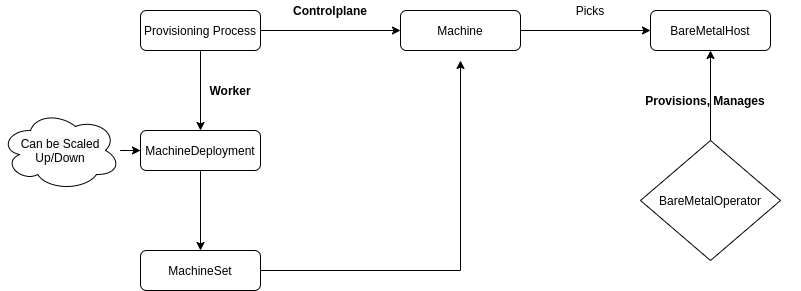

The diagram above was exported from draw.io. Its source (the exported page's mxGraphModel, read from the mxfile embedded in the PNG):
<mxGraphModel dx="980" dy="510" grid="1" gridSize="10" guides="1" tooltips="1" connect="1" arrows="1" fold="1" page="1" pageScale="1" pageWidth="827" pageHeight="1169" math="0" shadow="0">
  <root>
    <mxCell id="WIyWlLk6GJQsqaUBKTNV-0" />
    <mxCell id="WIyWlLk6GJQsqaUBKTNV-1" parent="WIyWlLk6GJQsqaUBKTNV-0" />
    <mxCell id="ZifYHd5A8Ol9rW4Y_Irh-1" value="" style="edgeStyle=orthogonalEdgeStyle;rounded=0;orthogonalLoop=1;jettySize=auto;html=1;" edge="1" parent="WIyWlLk6GJQsqaUBKTNV-1" source="WIyWlLk6GJQsqaUBKTNV-3" target="ZifYHd5A8Ol9rW4Y_Irh-0">
      <mxGeometry relative="1" as="geometry" />
    </mxCell>
    <mxCell id="ZifYHd5A8Ol9rW4Y_Irh-14" value="" style="edgeStyle=orthogonalEdgeStyle;rounded=0;orthogonalLoop=1;jettySize=auto;html=1;" edge="1" parent="WIyWlLk6GJQsqaUBKTNV-1" source="WIyWlLk6GJQsqaUBKTNV-3" target="ZifYHd5A8Ol9rW4Y_Irh-13">
      <mxGeometry relative="1" as="geometry" />
    </mxCell>
    <mxCell id="WIyWlLk6GJQsqaUBKTNV-3" value="Provisioning Process" style="rounded=1;whiteSpace=wrap;html=1;fontSize=12;glass=0;strokeWidth=1;shadow=0;" parent="WIyWlLk6GJQsqaUBKTNV-1" vertex="1">
      <mxGeometry x="160" y="80" width="120" height="40" as="geometry" />
    </mxCell>
    <mxCell id="ZifYHd5A8Ol9rW4Y_Irh-16" value="" style="edgeStyle=orthogonalEdgeStyle;rounded=0;orthogonalLoop=1;jettySize=auto;html=1;" edge="1" parent="WIyWlLk6GJQsqaUBKTNV-1" source="ZifYHd5A8Ol9rW4Y_Irh-13" target="ZifYHd5A8Ol9rW4Y_Irh-15">
      <mxGeometry relative="1" as="geometry" />
    </mxCell>
    <mxCell id="ZifYHd5A8Ol9rW4Y_Irh-13" value="MachineDeployment" style="rounded=1;whiteSpace=wrap;html=1;fontSize=12;glass=0;strokeWidth=1;shadow=0;" vertex="1" parent="WIyWlLk6GJQsqaUBKTNV-1">
      <mxGeometry x="160" y="200" width="120" height="40" as="geometry" />
    </mxCell>
    <mxCell id="ZifYHd5A8Ol9rW4Y_Irh-18" value="" style="edgeStyle=orthogonalEdgeStyle;rounded=0;orthogonalLoop=1;jettySize=auto;html=1;" edge="1" parent="WIyWlLk6GJQsqaUBKTNV-1" source="ZifYHd5A8Ol9rW4Y_Irh-15">
      <mxGeometry relative="1" as="geometry">
        <mxPoint x="480" y="130" as="targetPoint" />
      </mxGeometry>
    </mxCell>
    <mxCell id="ZifYHd5A8Ol9rW4Y_Irh-15" value="MachineSet" style="rounded=1;whiteSpace=wrap;html=1;fontSize=12;glass=0;strokeWidth=1;shadow=0;" vertex="1" parent="WIyWlLk6GJQsqaUBKTNV-1">
      <mxGeometry x="160" y="320" width="120" height="40" as="geometry" />
    </mxCell>
    <mxCell id="ZifYHd5A8Ol9rW4Y_Irh-6" value="" style="edgeStyle=orthogonalEdgeStyle;rounded=0;orthogonalLoop=1;jettySize=auto;html=1;" edge="1" parent="WIyWlLk6GJQsqaUBKTNV-1" source="ZifYHd5A8Ol9rW4Y_Irh-0" target="ZifYHd5A8Ol9rW4Y_Irh-5">
      <mxGeometry relative="1" as="geometry" />
    </mxCell>
    <mxCell id="ZifYHd5A8Ol9rW4Y_Irh-0" value="Machine" style="rounded=1;whiteSpace=wrap;html=1;fontSize=12;glass=0;strokeWidth=1;shadow=0;" vertex="1" parent="WIyWlLk6GJQsqaUBKTNV-1">
      <mxGeometry x="420" y="80" width="120" height="40" as="geometry" />
    </mxCell>
    <mxCell id="ZifYHd5A8Ol9rW4Y_Irh-5" value="BareMetalHost" style="rounded=1;whiteSpace=wrap;html=1;fontSize=12;glass=0;strokeWidth=1;shadow=0;" vertex="1" parent="WIyWlLk6GJQsqaUBKTNV-1">
      <mxGeometry x="670" y="80" width="120" height="40" as="geometry" />
    </mxCell>
    <mxCell id="ZifYHd5A8Ol9rW4Y_Irh-3" value="&lt;b&gt;Controlplane&lt;/b&gt;" style="text;html=1;strokeColor=none;fillColor=none;align=center;verticalAlign=middle;whiteSpace=wrap;rounded=0;" vertex="1" parent="WIyWlLk6GJQsqaUBKTNV-1">
      <mxGeometry x="330" y="70" width="40" height="20" as="geometry" />
    </mxCell>
    <mxCell id="ZifYHd5A8Ol9rW4Y_Irh-4" value="&lt;b&gt;Worker&lt;br&gt;&lt;/b&gt;" style="text;html=1;strokeColor=none;fillColor=none;align=center;verticalAlign=middle;whiteSpace=wrap;rounded=0;" vertex="1" parent="WIyWlLk6GJQsqaUBKTNV-1">
      <mxGeometry x="230" y="150" width="40" height="20" as="geometry" />
    </mxCell>
    <mxCell id="ZifYHd5A8Ol9rW4Y_Irh-11" value="" style="edgeStyle=orthogonalEdgeStyle;rounded=0;orthogonalLoop=1;jettySize=auto;html=1;" edge="1" parent="WIyWlLk6GJQsqaUBKTNV-1" source="ZifYHd5A8Ol9rW4Y_Irh-10" target="ZifYHd5A8Ol9rW4Y_Irh-5">
      <mxGeometry relative="1" as="geometry" />
    </mxCell>
    <mxCell id="ZifYHd5A8Ol9rW4Y_Irh-10" value="BareMetalOperator" style="rhombus;whiteSpace=wrap;html=1;" vertex="1" parent="WIyWlLk6GJQsqaUBKTNV-1">
      <mxGeometry x="660" y="210" width="140" height="120" as="geometry" />
    </mxCell>
    <mxCell id="ZifYHd5A8Ol9rW4Y_Irh-12" value="&lt;b&gt;Provisions, Manages&lt;br&gt;&lt;/b&gt;" style="text;html=1;strokeColor=none;fillColor=none;align=center;verticalAlign=middle;whiteSpace=wrap;rounded=0;" vertex="1" parent="WIyWlLk6GJQsqaUBKTNV-1">
      <mxGeometry x="630" y="160" width="190" height="20" as="geometry" />
    </mxCell>
    <mxCell id="ZifYHd5A8Ol9rW4Y_Irh-21" value="" style="edgeStyle=orthogonalEdgeStyle;rounded=0;orthogonalLoop=1;jettySize=auto;html=1;" edge="1" parent="WIyWlLk6GJQsqaUBKTNV-1" source="ZifYHd5A8Ol9rW4Y_Irh-20" target="ZifYHd5A8Ol9rW4Y_Irh-13">
      <mxGeometry relative="1" as="geometry" />
    </mxCell>
    <mxCell id="ZifYHd5A8Ol9rW4Y_Irh-20" value="&lt;meta http-equiv=&quot;content-type&quot; content=&quot;text/html; charset=utf-8&quot;&gt;&lt;span style=&quot;color: rgb(0, 0, 0); font-family: Helvetica; font-size: 12px; font-style: normal; font-variant-ligatures: normal; font-variant-caps: normal; font-weight: 400; letter-spacing: normal; orphans: 2; text-align: center; text-indent: 0px; text-transform: none; widows: 2; word-spacing: 0px; -webkit-text-stroke-width: 0px; background-color: rgb(248, 249, 250); text-decoration-style: initial; text-decoration-color: initial; float: none; display: inline !important;&quot;&gt;Can be Scaled Up/Down&lt;/span&gt;" style="ellipse;shape=cloud;whiteSpace=wrap;html=1;" vertex="1" parent="WIyWlLk6GJQsqaUBKTNV-1">
      <mxGeometry x="20" y="180" width="120" height="80" as="geometry" />
    </mxCell>
    <mxCell id="ZifYHd5A8Ol9rW4Y_Irh-22" value="Picks" style="text;html=1;strokeColor=none;fillColor=none;align=center;verticalAlign=middle;whiteSpace=wrap;rounded=0;" vertex="1" parent="WIyWlLk6GJQsqaUBKTNV-1">
      <mxGeometry x="590" y="70" width="40" height="20" as="geometry" />
    </mxCell>
  </root>
</mxGraphModel>